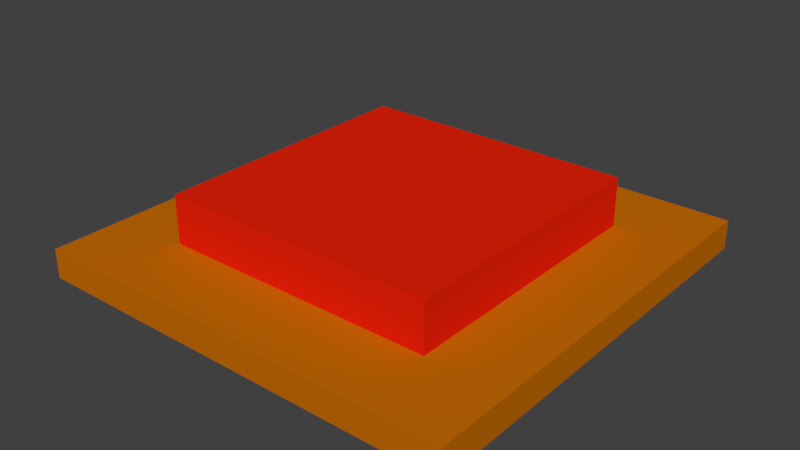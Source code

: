 # Source: ground_button.blend  (saved by Blender 2.79.0; exported with 4.5.12 LTS)
import bpy
from mathutils import Matrix  # noqa: F401  (used for matrix-valued properties, if any)

bpy.ops.wm.read_factory_settings(use_empty=True)
scene = bpy.context.scene
scene.name = 'Scene'

# ---- collections
col_collection_1 = bpy.data.collections.new('Collection 1'); scene.collection.children.link(col_collection_1)

# ---- materials (node trees are filled in below, after node groups)
mat_red = bpy.data.materials.new('Red')
mat_red.alpha_threshold = 0.0
mat_red.use_transparent_shadow = False
mat_red.diffuse_color = (0.8, 0.01605, 0.002282, 1.0)
mat_red.roughness = 0.5
mat_base = bpy.data.materials.new('base')
mat_base.alpha_threshold = 0.0
mat_base.use_transparent_shadow = False
mat_base.diffuse_color = (0.5705, 0.1523, 0.001412, 1.0)
mat_base.roughness = 0.5

# ---- material node trees

# ---- world
world_world = bpy.data.worlds.new('World'); scene.world = world_world
world_world.color = (0.05088, 0.05088, 0.05088)
world_world.use_sun_shadow = False
world_world.sun_shadow_jitter_overblur = 0.0
world_world.cycles.sampling_method = 'MANUAL'

# ---- meshes
me_cube_003 = bpy.data.meshes.new('Cube.003')
me_cube_003.from_pydata([(-1.0, -1.0, 0.0), (-0.6443, -0.6443, 2.0), (-1.0, 1.0, 0.0), (-0.6443, 0.6443, 2.0), (1.0, -1.0, 0.0), (0.6443, -0.6443, 2.0), (1.0, 1.0, 0.0), (0.6443, 0.6443, 2.0), (-1.0, -1.0, 2.0), (-1.0, 1.0, 2.0), (1.0, 1.0, 2.0), (1.0, -1.0, 2.0), (-0.6443, -0.6443, 5.326), (-0.6443, 0.6443, 5.326), (0.6443, 0.6443, 5.326), (0.6443, -0.6443, 5.326)], [], [(0, 8, 9, 2), (2, 9, 10, 6), (6, 10, 11, 4), (4, 11, 8, 0), (2, 6, 4, 0), (5, 7, 14, 15), (1, 3, 9, 8), (3, 7, 10, 9), (7, 5, 11, 10), (5, 1, 8, 11), (14, 13, 12, 15), (3, 1, 12, 13), (1, 5, 15, 12), (7, 3, 13, 14)])
me_cube_003.polygons.foreach_set('material_index', [1, 1, 1, 1, 1, 0, 1, 1, 1, 1, 0, 0, 0, 0])
me_cube_003.materials.append(mat_red)
me_cube_003.materials.append(mat_base)
me_cube_003.use_remesh_preserve_volume = False
me_cube_003.use_remesh_preserve_attributes = False
me_cube_003.use_mirror_vertex_groups = False
me_cube_003.update()

# ---- objects
ob_cube = bpy.data.objects.new('Cube', me_cube_003)

# ---- transforms, parenting, visibility, modifiers, constraints
ob_cube.location = (0.0, 0.0, 0.0)
ob_cube.scale = (1.0, 1.0, 0.0677)
ob_cube.lineart.crease_threshold = 0.0

# ---- collection membership
col_collection_1.objects.link(ob_cube)

# ---- scene / render settings (as saved in the file)
scene.frame_start = 1; scene.frame_end = 250; scene.frame_set(1)
scene.render.engine = 'BLENDER_EEVEE_NEXT'
scene.render.resolution_percentage = 50
scene.render.dither_intensity = 0.0
scene.cycles.use_denoising = False
scene.cycles.samples = 128
scene.cycles.sampling_pattern = 'TABULATED_SOBOL'
scene.cycles.use_adaptive_sampling = False
scene.cycles.use_light_tree = False
scene.cycles.blur_glossy = 0.0
scene.cycles.sample_clamp_indirect = 0.0
scene.view_settings.view_transform = 'Standard'
bpy.context.view_layer.update()

# ---- added for rendering (the .blend has no active camera and no usable light): camera, sun
cam_auto = bpy.data.cameras.new('AutoCamera')
cam_auto.lens = 50.0
cam_auto.sensor_width = 36.0
cam_auto.clip_end = 1000.0
ob_auto_camera = bpy.data.objects.new('AutoCamera', cam_auto)
scene.collection.objects.link(ob_auto_camera)
ob_auto_camera.location = (2.63811, -3.16573, 2.29078)
ob_auto_camera.rotation_euler = (1.09748, -7.21219e-08, 0.694738)
scene.camera = ob_auto_camera
light_auto_sun = bpy.data.lights.new('AutoSun', 'SUN')
light_auto_sun.energy = 3.0
light_auto_sun.angle = 0.0523599
ob_auto_sun = bpy.data.objects.new('AutoSun', light_auto_sun)
scene.collection.objects.link(ob_auto_sun)
ob_auto_sun.rotation_euler = (0.872665, 0.174533, 0.523599)
bpy.context.view_layer.update()
